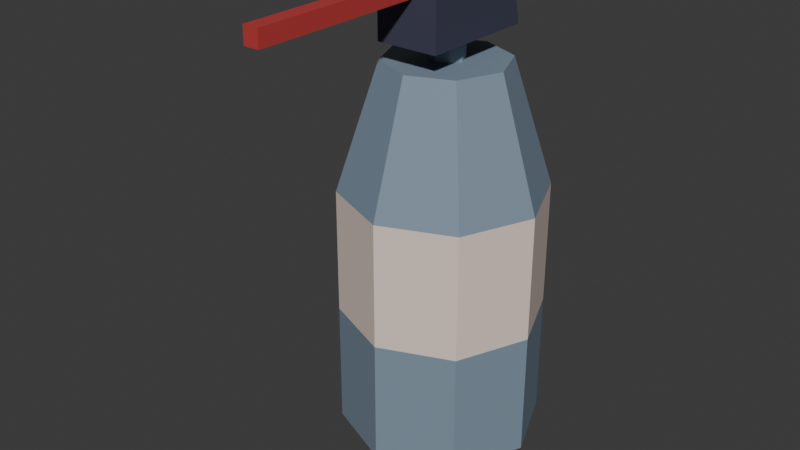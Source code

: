 # Source: air-can.blend  (saved by Blender 5.1.29; exported with 4.5.12 LTS)
import bpy
from mathutils import Matrix  # noqa: F401  (used for matrix-valued properties, if any)

bpy.ops.wm.read_factory_settings(use_empty=True)
scene = bpy.context.scene
scene.name = 'Scene'

# ---- collections
col_collection = bpy.data.collections.new('Collection'); scene.collection.children.link(col_collection)

# ---- images (referenced by path relative to the original .blend; pixels are not part of the script)
import os
ASSET_DIR = os.environ.get("B2B_ASSET_DIR", "")  # directory of the original .blend (textures are referenced by path, not embedded)
HERE = os.path.dirname(os.path.abspath(__file__))  # packed textures are extracted next to this script under _unpacked/

def load_image(name, relpath, width, height, colorspace="sRGB"):
    """Load a texture the original file referenced (path relative to the .blend, or extracted next to this script)."""
    p = next((c for c in (os.path.join(HERE, relpath), os.path.join(ASSET_DIR, relpath)) if relpath and os.path.exists(c)), "")
    if p:
        img = bpy.data.images.load(p, check_existing=True)
        img.name = name
    else:  # same state as the original file: an image datablock whose file is absent (Cycles renders it pink)
        img = bpy.data.images.new(name, width, height)
        img.source = "FILE"
        img.filepath = "//" + (relpath or name)
    img.colorspace_settings.name = colorspace
    return img
img_worm_palette_png_002 = load_image('WORM-Palette.png.002', '_unpacked/WORM-Palette.52f920b4.png', 96, 96, 'sRGB')

# ---- materials (node trees are filled in below, after node groups)
mat_worm_002 = bpy.data.materials.new('WORM.002')
mat_worm_002.use_backface_culling_lightprobe_volume = False
mat_worm_002.use_transparent_shadow = False

# ---- material node trees
mat_worm_002.use_nodes = True; mat_worm_002.node_tree.nodes.clear()
_N = mat_worm_002.node_tree.nodes; _L = mat_worm_002.node_tree.links
n0 = _N.new('ShaderNodeBsdfPrincipled'); n0.name = 'Principled BSDF'; n0.location = (10, 300)
n0.distribution = 'GGX'
n0.subsurface_method = 'RANDOM_WALK_SKIN'
n0.inputs[3].default_value = 1.45
n0.inputs[27].default_value = (0.0, 0.0, 0.0, 1.0)
n0.inputs[28].default_value = 1.0
n1 = _N.new('ShaderNodeOutputMaterial'); n1.name = 'Material Output'; n1.location = (300, 300)
n2 = _N.new('ShaderNodeTexImage'); n2.name = 'Image Texture'; n2.location = (-393, 125)
n2.image = img_worm_palette_png_002
n2.interpolation = 'Closest'
_L.new(n0.outputs[0], n1.inputs[0])
_L.new(n2.outputs[0], n0.inputs[0])
n1.is_active_output = True

# ---- world
world_world = bpy.data.worlds.new('World'); scene.world = world_world
world_world.use_nodes = True; world_world.node_tree.nodes.clear()
_N = world_world.node_tree.nodes; _L = world_world.node_tree.links
n0 = _N.new('ShaderNodeOutputWorld'); n0.name = 'World Output'; n0.location = (200, 100)
n1 = _N.new('ShaderNodeBackground'); n1.name = 'Background'; n1.location = (-200, 100)
n1.inputs[0].default_value = (0.05088, 0.05088, 0.05088, 1.0)
_L.new(n1.outputs[0], n0.inputs[0])
n0.is_active_output = True
world_world.color = (0.05088, 0.05088, 0.05088)
world_world.sun_shadow_jitter_overblur = 0.0

# ---- meshes
me_aircan_lod_1 = bpy.data.meshes.new('Aircan-LOD-1')
me_aircan_lod_1.from_pydata([(-0.08937, -3.906e-09, 0.0), (-0.06319, -0.06319, 0.0), (7.813e-09, -0.08937, 0.0), (0.06319, -0.06319, 0.0), (0.08937, 1.172e-08, 0.0), (0.06319, 0.06319, 0.0), (-4.972e-09, 0.08937, 0.0), (-0.06319, 0.06319, 0.0), (-0.08937, -3.906e-09, 0.1117), (-0.06319, -0.06319, 0.1117), (7.813e-09, -0.08937, 0.1117), (0.06319, -0.06319, 0.1117), (0.08937, 1.172e-08, 0.1117), (0.06319, 0.06319, 0.1117), (-4.972e-09, 0.08937, 0.1117), (-0.06319, 0.06319, 0.1117), (-0.08937, -3.906e-09, 0.2234), (-0.06319, -0.06319, 0.2234), (7.813e-09, -0.08937, 0.2234), (0.06319, -0.06319, 0.2234), (0.08937, 1.172e-08, 0.2234), (0.06319, 0.06319, 0.2234), (-4.972e-09, 0.08937, 0.2234), (-0.06319, 0.06319, 0.2234), (-0.01521, 5.744e-10, 0.3351), (-0.01075, -0.01075, 0.3351), (3.808e-09, -0.01521, 0.3351), (0.01075, -0.01075, 0.3351), (0.01521, 4.113e-09, 0.3351), (0.01075, 0.01075, 0.3351), (-2.364e-09, 0.01521, 0.3351), (-0.01075, 0.01075, 0.3351), (-0.03791, -0.03791, 0.3351), (-0.05362, -2.344e-09, 0.3351), (5.487e-09, -0.05362, 0.3351), (0.03791, -0.03791, 0.3351), (0.05362, 7.031e-09, 0.3351), (0.03791, 0.03791, 0.3351), (-2.184e-09, 0.05362, 0.3351), (-0.03791, 0.03791, 0.3351), (-0.01075, -0.01075, 0.3549), (0.01075, -0.01075, 0.3549), (-0.01521, 5.744e-10, 0.3549), (0.01521, 4.113e-09, 0.3549), (0.01075, 0.01075, 0.3549), (-0.01075, 0.01075, 0.3549), (3.808e-09, -0.01521, 0.3549), (-2.364e-09, 0.01521, 0.3549), (0.006632, -0.001769, 0.3937), (0.006632, -0.001769, 0.4081), (-0.006632, -0.001769, 0.3937), (-0.006632, -0.001769, 0.4081), (0.02767, 0.0563, 0.3549), (0.02767, 0.04222, 0.413), (-0.02767, 0.0563, 0.3549), (-0.02767, 0.04222, 0.413), (-0.02767, -0.01519, 0.3549), (0.02767, -0.01519, 0.3549), (0.02767, -0.01519, 0.4219), (-0.02767, -0.01519, 0.4219), (-0.006632, -0.2035, 0.3937), (0.006632, -0.2035, 0.3937), (0.006632, -0.2035, 0.4081), (-0.006632, -0.2035, 0.4081), (-0.02767, -0.05029, 0.3549), (0.02767, -0.05029, 0.3549), (0.02767, -0.05029, 0.4219), (-0.02767, -0.05029, 0.4219)], [], [(4, 12, 11, 3), (2, 10, 9, 1), (7, 15, 14, 6), (5, 13, 12, 4), (3, 11, 10, 2), (1, 9, 8, 0), (0, 8, 15, 7), (6, 14, 13, 5), (15, 23, 22, 14), (13, 21, 20, 12), (11, 19, 18, 10), (9, 17, 16, 8), (8, 16, 23, 15), (14, 22, 21, 13), (12, 20, 19, 11), (10, 18, 17, 9), (20, 36, 35, 19), (18, 34, 32, 17), (23, 39, 38, 22), (21, 37, 36, 20), (19, 35, 34, 18), (17, 32, 33, 16), (16, 33, 39, 23), (22, 38, 37, 21), (5, 4, 0, 7), (6, 5, 7), (1, 0, 4, 3), (2, 1, 3), (24, 42, 45, 31), (25, 40, 42, 24), (27, 41, 46, 26), (29, 44, 43, 28), (24, 33, 32, 25), (25, 32, 34, 26), (26, 34, 35, 27), (27, 35, 36, 28), (28, 36, 37, 29), (29, 37, 38, 30), (30, 38, 39, 31), (31, 39, 33, 24), (40, 41, 43, 42), (46, 41, 40), (44, 45, 42, 43), (47, 45, 44), (30, 47, 44, 29), (28, 43, 41, 27), (26, 46, 40, 25), (31, 45, 47, 30), (51, 50, 60, 63), (56, 59, 55, 54), (54, 55, 53, 52), (52, 53, 58, 57), (56, 54, 52, 57), (55, 59, 58, 53), (56, 57, 65, 64), (58, 59, 67, 66), (61, 62, 63, 60), (48, 49, 62, 61), (49, 51, 63, 62), (50, 48, 61, 60), (64, 65, 66, 67), (59, 56, 64, 67), (57, 58, 66, 65)])
_uv = me_aircan_lod_1.uv_layers.new(name='UVMap')
_uv.uv.foreach_set('vector', [0.2275, 0.6679, 0.2335, 0.6679, 0.2335, 0.6715, 0.2275, 0.6715, 0.2344, 0.64, 0.2285, 0.64, 0.2285, 0.6364, 0.2344, 0.6364, 0.2317, 0.6543, 0.2317, 0.6483, 0.2354, 0.6483, 0.2354, 0.6543, 0.2191, 0.6712, 0.2191, 0.6771, 0.2154, 0.6771, 0.2154, 0.6712, 0.2384, 0.6404, 0.2384, 0.6464, 0.2348, 0.6464, 0.2348, 0.6404, 0.2084, 0.6697, 0.2143, 0.6697, 0.2143, 0.6734, 0.2084, 0.6734, 0.2018, 0.6621, 0.2018, 0.668, 0.1982, 0.668, 0.1982, 0.6621, 0.2081, 0.6734, 0.2022, 0.6734, 0.2022, 0.6697, 0.2081, 0.6697, 0.2913, 0.4751, 0.2913, 0.4692, 0.295, 0.4692, 0.295, 0.4751, 0.2986, 0.4692, 0.2986, 0.4751, 0.295, 0.4751, 0.295, 0.4692, 0.291, 0.4577, 0.291, 0.4518, 0.2947, 0.4518, 0.2947, 0.4577, 0.297, 0.4792, 0.297, 0.4852, 0.2933, 0.4852, 0.2933, 0.4792, 0.288, 0.4656, 0.288, 0.4597, 0.2916, 0.4597, 0.2916, 0.4656, 0.2874, 0.4829, 0.2815, 0.4829, 0.2815, 0.4792, 0.2874, 0.4792, 0.2936, 0.4792, 0.2877, 0.4792, 0.2877, 0.4756, 0.2936, 0.4756, 0.2581, 0.4853, 0.2581, 0.4794, 0.2617, 0.4794, 0.2617, 0.4853, 0.2084, 0.6661, 0.2022, 0.6654, 0.2022, 0.6632, 0.2084, 0.6625, 0.2022, 0.6661, 0.2084, 0.6668, 0.2084, 0.669, 0.2022, 0.6697, 0.225, 0.6427, 0.2311, 0.6435, 0.2311, 0.6456, 0.225, 0.6464, 0.2216, 0.6712, 0.2154, 0.6705, 0.2154, 0.6683, 0.2216, 0.6676, 0.2146, 0.6697, 0.2084, 0.669, 0.2084, 0.6668, 0.2146, 0.6661, 0.2314, 0.6615, 0.2253, 0.6607, 0.2253, 0.6586, 0.2314, 0.6578, 0.2278, 0.6679, 0.2216, 0.6672, 0.2216, 0.665, 0.2278, 0.6643, 0.2216, 0.6676, 0.2154, 0.6668, 0.2154, 0.6647, 0.2216, 0.6639, 0.2216, 0.6378, 0.225, 0.6364, 0.225, 0.6459, 0.2216, 0.6445, 0.2384, 0.6438, 0.2398, 0.6404, 0.2398, 0.6472, 0.2143, 0.6498, 0.2177, 0.6484, 0.2177, 0.6579, 0.2143, 0.6565, 0.2191, 0.6745, 0.2204, 0.6712, 0.2204, 0.6779, 0.2154, 0.6643, 0.2143, 0.6643, 0.2143, 0.6637, 0.2154, 0.6637, 0.2263, 0.6643, 0.2253, 0.6643, 0.2253, 0.6636, 0.2263, 0.6636, 0.2268, 0.6469, 0.2268, 0.648, 0.2262, 0.648, 0.2262, 0.6469, 0.2143, 0.6653, 0.2143, 0.6643, 0.2149, 0.6643, 0.2149, 0.6653, 0.2294, 0.676, 0.2313, 0.6752, 0.2313, 0.6774, 0.2294, 0.6766, 0.2272, 0.6622, 0.229, 0.6615, 0.229, 0.6636, 0.2272, 0.6629, 0.2309, 0.6629, 0.229, 0.6636, 0.229, 0.6615, 0.2309, 0.6622, 0.2285, 0.6413, 0.2304, 0.6406, 0.2304, 0.6427, 0.2285, 0.642, 0.2275, 0.676, 0.2294, 0.6752, 0.2294, 0.6774, 0.2275, 0.6766, 0.2253, 0.6622, 0.2272, 0.6615, 0.2272, 0.6636, 0.2253, 0.6629, 0.2216, 0.676, 0.2235, 0.6752, 0.2235, 0.6774, 0.2216, 0.6766, 0.2313, 0.676, 0.2332, 0.6752, 0.2332, 0.6774, 0.2313, 0.6766, 0.2106, 0.6611, 0.2106, 0.6622, 0.2101, 0.6624, 0.2101, 0.6608, 0.2104, 0.6465, 0.2106, 0.6459, 0.2106, 0.647, 0.2095, 0.6622, 0.2095, 0.6611, 0.2101, 0.6608, 0.2101, 0.6624, 0.2104, 0.6476, 0.2106, 0.647, 0.2106, 0.6482, 0.2149, 0.6626, 0.2149, 0.6637, 0.2143, 0.6637, 0.2143, 0.6626, 0.2239, 0.6459, 0.2249, 0.6459, 0.2249, 0.6465, 0.2239, 0.6465, 0.2143, 0.662, 0.2154, 0.662, 0.2154, 0.6626, 0.2143, 0.6626, 0.2154, 0.662, 0.2143, 0.662, 0.2143, 0.6614, 0.2154, 0.6614, 0.09279, 0.1229, 0.09279, 0.1233, 0.08638, 0.1233, 0.08638, 0.1229, 0.2347, 0.5429, 0.2311, 0.5429, 0.2316, 0.5398, 0.2347, 0.5391, 0.2093, 0.5513, 0.2061, 0.5513, 0.2061, 0.5484, 0.2093, 0.5484, 0.2354, 0.5152, 0.2323, 0.5144, 0.2318, 0.5114, 0.2354, 0.5114, 0.2276, 0.5297, 0.2314, 0.5297, 0.2314, 0.5326, 0.2276, 0.5326, 0.2093, 0.5484, 0.2124, 0.5484, 0.2124, 0.5513, 0.2093, 0.5513, 0.1993, 0.549, 0.1993, 0.5519, 0.1975, 0.5519, 0.1975, 0.549, 0.2372, 0.5114, 0.2372, 0.5143, 0.2354, 0.5143, 0.2354, 0.5114, 0.08722, 0.1169, 0.08722, 0.1165, 0.08764, 0.1165, 0.08764, 0.1169, 0.08638, 0.1229, 0.08592, 0.1229, 0.08592, 0.1165, 0.08638, 0.1165, 0.08638, 0.1165, 0.0868, 0.1165, 0.0868, 0.1229, 0.08638, 0.1229, 0.08722, 0.1229, 0.0868, 0.1229, 0.0868, 0.1165, 0.08722, 0.1165, 0.2032, 0.5484, 0.2032, 0.5513, 0.1996, 0.5513, 0.1996, 0.5484, 0.1975, 0.549, 0.1975, 0.5525, 0.1956, 0.5525, 0.1956, 0.549, 0.2309, 0.5524, 0.2309, 0.5488, 0.2327, 0.5488, 0.2327, 0.5524])
me_aircan_lod_1.materials.append(mat_worm_002)
me_aircan_lod_1.update()

# ---- objects
ob_aircan_lod_1 = bpy.data.objects.new('Aircan-LOD-1', me_aircan_lod_1)

# ---- transforms, parenting, visibility, modifiers, constraints
ob_aircan_lod_1.location = (0.0, 0.0, 0.0)

# ---- collection membership
col_collection.objects.link(ob_aircan_lod_1)

# ---- scene / render settings (as saved in the file)
scene.frame_start = 1; scene.frame_end = 250; scene.frame_set(1)
scene.render.engine = 'BLENDER_EEVEE_NEXT'
scene.render.bake_bias = 0.0
scene.render.bake_samples = 0
scene.cycles.sampling_pattern = 'TABULATED_SOBOL'
scene.eevee.use_volume_custom_range = False
bpy.context.view_layer.update()

# ---- added for rendering (the .blend has no active camera and no usable light): camera, sun
cam_auto = bpy.data.cameras.new('AutoCamera')
cam_auto.lens = 50.0
cam_auto.sensor_width = 36.0
cam_auto.clip_end = 1000.0
ob_auto_camera = bpy.data.objects.new('AutoCamera', cam_auto)
scene.collection.objects.link(ob_auto_camera)
ob_auto_camera.location = (0.503149, -0.660867, 0.613464)
ob_auto_camera.rotation_euler = (1.09748, -7.21219e-08, 0.694738)
scene.camera = ob_auto_camera
light_auto_sun = bpy.data.lights.new('AutoSun', 'SUN')
light_auto_sun.energy = 3.0
light_auto_sun.angle = 0.0523599
ob_auto_sun = bpy.data.objects.new('AutoSun', light_auto_sun)
scene.collection.objects.link(ob_auto_sun)
ob_auto_sun.rotation_euler = (0.872665, 0.174533, 0.523599)
bpy.context.view_layer.update()

